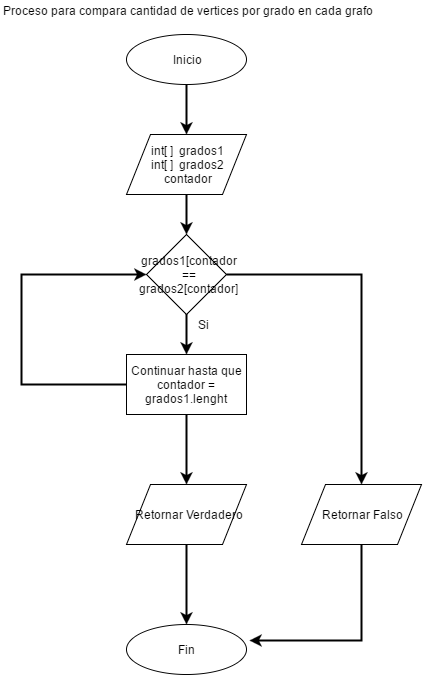

The diagram above was exported from draw.io. Its source (the exported page's mxGraphModel, read from the mxfile embedded in the PNG):
<mxGraphModel dx="1046" dy="550" grid="1" gridSize="10" guides="1" tooltips="1" connect="1" arrows="1" fold="1" page="1" pageScale="1" pageWidth="850" pageHeight="1100" background="#ffffff" math="0" shadow="0">
  <root>
    <mxCell id="0" />
    <mxCell id="1" parent="0" />
    <mxCell id="7" style="edgeStyle=orthogonalEdgeStyle;rounded=0;html=1;exitX=0.5;exitY=1;entryX=0.5;entryY=0;endSize=6;jettySize=auto;orthogonalLoop=1;strokeWidth=2;" edge="1" parent="1" source="2" target="4">
      <mxGeometry relative="1" as="geometry" />
    </mxCell>
    <mxCell id="2" value="Inicio" style="ellipse;whiteSpace=wrap;html=1;" vertex="1" parent="1">
      <mxGeometry x="365" y="60" width="120" height="50" as="geometry" />
    </mxCell>
    <mxCell id="10" style="edgeStyle=orthogonalEdgeStyle;rounded=0;html=1;exitX=0.5;exitY=1;endSize=6;jettySize=auto;orthogonalLoop=1;strokeWidth=2;" edge="1" parent="1" source="4" target="9">
      <mxGeometry relative="1" as="geometry" />
    </mxCell>
    <mxCell id="4" value="int[ ] &amp;nbsp;grados1&lt;div&gt;int[ ] &amp;nbsp;grados2&lt;br&gt;&lt;/div&gt;&lt;div&gt;contador&lt;/div&gt;" style="shape=parallelogram;whiteSpace=wrap;html=1;" vertex="1" parent="1">
      <mxGeometry x="365" y="160" width="120" height="60" as="geometry" />
    </mxCell>
    <mxCell id="12" style="edgeStyle=orthogonalEdgeStyle;rounded=0;html=1;exitX=0;exitY=0.5;endSize=6;jettySize=auto;orthogonalLoop=1;strokeWidth=2;entryX=0;entryY=0.5;" edge="1" parent="1" source="5" target="9">
      <mxGeometry relative="1" as="geometry">
        <mxPoint x="270" y="290" as="targetPoint" />
        <Array as="points">
          <mxPoint x="260" y="410" />
          <mxPoint x="260" y="300" />
        </Array>
      </mxGeometry>
    </mxCell>
    <mxCell id="16" style="edgeStyle=orthogonalEdgeStyle;rounded=0;html=1;exitX=0.5;exitY=1;endSize=6;jettySize=auto;orthogonalLoop=1;strokeWidth=2;" edge="1" parent="1" source="5">
      <mxGeometry relative="1" as="geometry">
        <mxPoint x="425" y="510" as="targetPoint" />
      </mxGeometry>
    </mxCell>
    <mxCell id="5" value="Continuar hasta que contador = grados1.lenght" style="whiteSpace=wrap;html=1;" vertex="1" parent="1">
      <mxGeometry x="365" y="380" width="120" height="60" as="geometry" />
    </mxCell>
    <mxCell id="6" value="Proceso para compara cantidad de vertices por grado en cada grafo&lt;div&gt;&lt;br&gt;&lt;/div&gt;" style="text;html=1;resizable=0;points=[];autosize=1;align=left;verticalAlign=top;spacingTop=-4;" vertex="1" parent="1">
      <mxGeometry x="240" y="27" width="370" height="30" as="geometry" />
    </mxCell>
    <mxCell id="11" style="edgeStyle=orthogonalEdgeStyle;rounded=0;html=1;exitX=0.5;exitY=1;entryX=0.5;entryY=0;endSize=6;jettySize=auto;orthogonalLoop=1;strokeWidth=2;" edge="1" parent="1" source="9" target="5">
      <mxGeometry relative="1" as="geometry" />
    </mxCell>
    <mxCell id="15" style="edgeStyle=orthogonalEdgeStyle;rounded=0;html=1;exitX=1;exitY=0.5;endSize=6;jettySize=auto;orthogonalLoop=1;strokeWidth=2;" edge="1" parent="1" source="9">
      <mxGeometry relative="1" as="geometry">
        <mxPoint x="600" y="510" as="targetPoint" />
      </mxGeometry>
    </mxCell>
    <mxCell id="9" value="grados1[contador&lt;div&gt;== grados2[contador]&lt;/div&gt;" style="rhombus;whiteSpace=wrap;html=1;" vertex="1" parent="1">
      <mxGeometry x="385" y="260" width="80" height="80" as="geometry" />
    </mxCell>
    <mxCell id="14" value="Si" style="text;html=1;resizable=0;points=[];autosize=1;align=left;verticalAlign=top;spacingTop=-4;" vertex="1" parent="1">
      <mxGeometry x="435" y="341" width="30" height="20" as="geometry" />
    </mxCell>
    <mxCell id="21" style="edgeStyle=orthogonalEdgeStyle;rounded=0;html=1;exitX=0.5;exitY=1;entryX=0.5;entryY=0;endSize=6;jettySize=auto;orthogonalLoop=1;strokeWidth=2;" edge="1" parent="1" source="18" target="20">
      <mxGeometry relative="1" as="geometry" />
    </mxCell>
    <mxCell id="18" value="Retornar Verdadero" style="shape=parallelogram;whiteSpace=wrap;html=1;" vertex="1" parent="1">
      <mxGeometry x="365" y="510" width="120" height="60" as="geometry" />
    </mxCell>
    <mxCell id="22" style="edgeStyle=orthogonalEdgeStyle;rounded=0;html=1;exitX=0.5;exitY=1;endSize=6;jettySize=auto;orthogonalLoop=1;strokeWidth=2;entryX=1.023;entryY=0.324;entryPerimeter=0;" edge="1" parent="1" source="19" target="20">
      <mxGeometry relative="1" as="geometry">
        <mxPoint x="600" y="680" as="targetPoint" />
        <Array as="points">
          <mxPoint x="600" y="666" />
        </Array>
      </mxGeometry>
    </mxCell>
    <mxCell id="19" value="Retornar Falso" style="shape=parallelogram;whiteSpace=wrap;html=1;" vertex="1" parent="1">
      <mxGeometry x="540" y="510" width="120" height="60" as="geometry" />
    </mxCell>
    <mxCell id="20" value="Fin" style="ellipse;whiteSpace=wrap;html=1;" vertex="1" parent="1">
      <mxGeometry x="365" y="650" width="120" height="50" as="geometry" />
    </mxCell>
  </root>
</mxGraphModel>